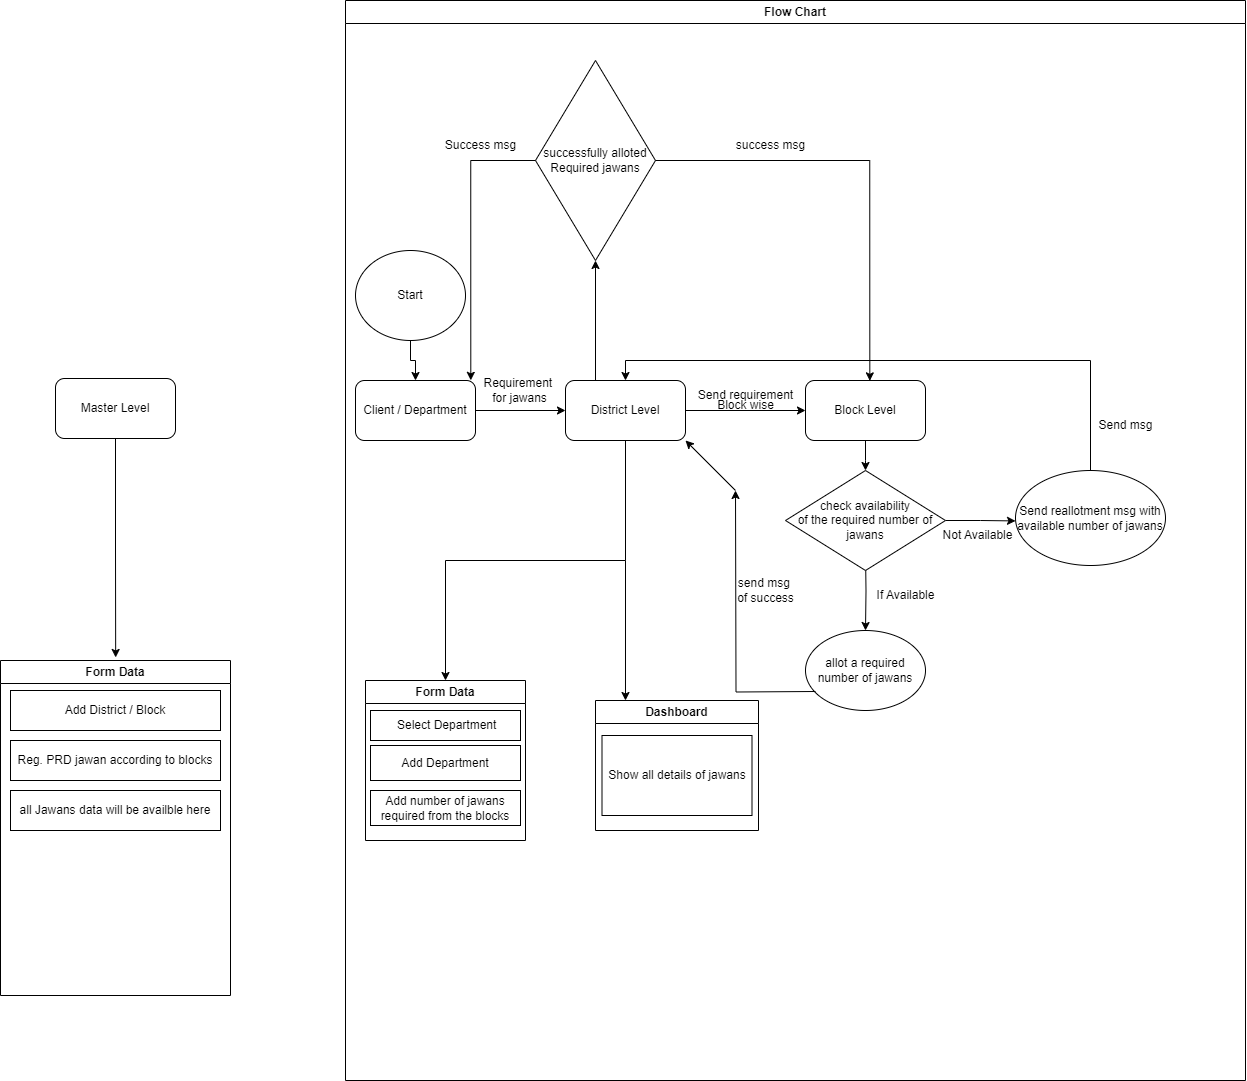

The diagram above was exported from draw.io. Its source (the exported page's mxGraphModel, read from the mxfile embedded in the PNG):
<mxGraphModel dx="1613" dy="1880" grid="1" gridSize="10" guides="1" tooltips="1" connect="1" arrows="1" fold="1" page="1" pageScale="1" pageWidth="827" pageHeight="1169" math="0" shadow="0">
  <root>
    <mxCell id="WIyWlLk6GJQsqaUBKTNV-0" />
    <mxCell id="WIyWlLk6GJQsqaUBKTNV-1" parent="WIyWlLk6GJQsqaUBKTNV-0" />
    <mxCell id="HMnNjOQ9fGhcJAyM5EAE-0" value="Master Level" style="rounded=1;whiteSpace=wrap;html=1;" parent="WIyWlLk6GJQsqaUBKTNV-1" vertex="1">
      <mxGeometry x="90" y="38" width="120" height="60" as="geometry" />
    </mxCell>
    <mxCell id="HMnNjOQ9fGhcJAyM5EAE-45" value="" style="edgeStyle=orthogonalEdgeStyle;rounded=0;orthogonalLoop=1;jettySize=auto;html=1;" parent="WIyWlLk6GJQsqaUBKTNV-1" source="HMnNjOQ9fGhcJAyM5EAE-3" edge="1">
      <mxGeometry relative="1" as="geometry">
        <mxPoint x="900" y="130" as="targetPoint" />
      </mxGeometry>
    </mxCell>
    <mxCell id="HMnNjOQ9fGhcJAyM5EAE-3" value="Block Level" style="rounded=1;whiteSpace=wrap;html=1;" parent="WIyWlLk6GJQsqaUBKTNV-1" vertex="1">
      <mxGeometry x="840" y="40" width="120" height="60" as="geometry" />
    </mxCell>
    <mxCell id="HMnNjOQ9fGhcJAyM5EAE-16" style="edgeStyle=orthogonalEdgeStyle;rounded=0;orthogonalLoop=1;jettySize=auto;html=1;exitX=0.5;exitY=1;exitDx=0;exitDy=0;" parent="WIyWlLk6GJQsqaUBKTNV-1" edge="1">
      <mxGeometry relative="1" as="geometry">
        <mxPoint x="550" y="210" as="sourcePoint" />
        <mxPoint x="550" y="210" as="targetPoint" />
      </mxGeometry>
    </mxCell>
    <mxCell id="HMnNjOQ9fGhcJAyM5EAE-38" value="" style="edgeStyle=orthogonalEdgeStyle;rounded=0;orthogonalLoop=1;jettySize=auto;html=1;" parent="WIyWlLk6GJQsqaUBKTNV-1" source="HMnNjOQ9fGhcJAyM5EAE-21" target="HMnNjOQ9fGhcJAyM5EAE-3" edge="1">
      <mxGeometry relative="1" as="geometry" />
    </mxCell>
    <mxCell id="HMnNjOQ9fGhcJAyM5EAE-129" style="edgeStyle=orthogonalEdgeStyle;rounded=0;orthogonalLoop=1;jettySize=auto;html=1;exitX=0.5;exitY=1;exitDx=0;exitDy=0;entryX=0.5;entryY=0;entryDx=0;entryDy=0;" parent="WIyWlLk6GJQsqaUBKTNV-1" source="HMnNjOQ9fGhcJAyM5EAE-21" target="HMnNjOQ9fGhcJAyM5EAE-63" edge="1">
      <mxGeometry relative="1" as="geometry" />
    </mxCell>
    <mxCell id="HMnNjOQ9fGhcJAyM5EAE-21" value="District Level" style="rounded=1;whiteSpace=wrap;html=1;" parent="WIyWlLk6GJQsqaUBKTNV-1" vertex="1">
      <mxGeometry x="600" y="40" width="120" height="60" as="geometry" />
    </mxCell>
    <mxCell id="HMnNjOQ9fGhcJAyM5EAE-30" style="edgeStyle=orthogonalEdgeStyle;rounded=0;orthogonalLoop=1;jettySize=auto;html=1;exitX=0.5;exitY=1;exitDx=0;exitDy=0;" parent="WIyWlLk6GJQsqaUBKTNV-1" edge="1">
      <mxGeometry relative="1" as="geometry">
        <mxPoint x="450" y="210" as="sourcePoint" />
        <mxPoint x="450" y="210" as="targetPoint" />
      </mxGeometry>
    </mxCell>
    <mxCell id="HMnNjOQ9fGhcJAyM5EAE-34" value="" style="edgeStyle=orthogonalEdgeStyle;rounded=0;orthogonalLoop=1;jettySize=auto;html=1;" parent="WIyWlLk6GJQsqaUBKTNV-1" source="HMnNjOQ9fGhcJAyM5EAE-31" target="HMnNjOQ9fGhcJAyM5EAE-21" edge="1">
      <mxGeometry relative="1" as="geometry" />
    </mxCell>
    <mxCell id="HMnNjOQ9fGhcJAyM5EAE-31" value="Client / Department" style="rounded=1;whiteSpace=wrap;html=1;" parent="WIyWlLk6GJQsqaUBKTNV-1" vertex="1">
      <mxGeometry x="390" y="40" width="120" height="60" as="geometry" />
    </mxCell>
    <mxCell id="HMnNjOQ9fGhcJAyM5EAE-35" value="Requirement&amp;nbsp;&lt;div&gt;for jawans&lt;/div&gt;" style="text;html=1;align=center;verticalAlign=middle;resizable=0;points=[];autosize=1;strokeColor=none;fillColor=none;" parent="WIyWlLk6GJQsqaUBKTNV-1" vertex="1">
      <mxGeometry x="504" y="30" width="100" height="40" as="geometry" />
    </mxCell>
    <mxCell id="HMnNjOQ9fGhcJAyM5EAE-37" style="edgeStyle=orthogonalEdgeStyle;rounded=0;orthogonalLoop=1;jettySize=auto;html=1;exitX=0.5;exitY=1;exitDx=0;exitDy=0;entryX=0.5;entryY=0;entryDx=0;entryDy=0;" parent="WIyWlLk6GJQsqaUBKTNV-1" source="HMnNjOQ9fGhcJAyM5EAE-36" target="HMnNjOQ9fGhcJAyM5EAE-31" edge="1">
      <mxGeometry relative="1" as="geometry">
        <Array as="points">
          <mxPoint x="445" y="20" />
          <mxPoint x="450" y="20" />
        </Array>
      </mxGeometry>
    </mxCell>
    <mxCell id="HMnNjOQ9fGhcJAyM5EAE-36" value="Start" style="ellipse;whiteSpace=wrap;html=1;" parent="WIyWlLk6GJQsqaUBKTNV-1" vertex="1">
      <mxGeometry x="390" y="-90" width="110" height="90" as="geometry" />
    </mxCell>
    <mxCell id="HMnNjOQ9fGhcJAyM5EAE-39" value="Send requirement" style="text;html=1;align=center;verticalAlign=middle;resizable=0;points=[];autosize=1;strokeColor=none;fillColor=none;" parent="WIyWlLk6GJQsqaUBKTNV-1" vertex="1">
      <mxGeometry x="720" y="40" width="120" height="30" as="geometry" />
    </mxCell>
    <mxCell id="HMnNjOQ9fGhcJAyM5EAE-40" value="Block wise" style="text;html=1;align=center;verticalAlign=middle;resizable=0;points=[];autosize=1;strokeColor=none;fillColor=none;" parent="WIyWlLk6GJQsqaUBKTNV-1" vertex="1">
      <mxGeometry x="740" y="50" width="80" height="30" as="geometry" />
    </mxCell>
    <mxCell id="HMnNjOQ9fGhcJAyM5EAE-47" value="" style="edgeStyle=orthogonalEdgeStyle;rounded=0;orthogonalLoop=1;jettySize=auto;html=1;" parent="WIyWlLk6GJQsqaUBKTNV-1" target="HMnNjOQ9fGhcJAyM5EAE-46" edge="1">
      <mxGeometry relative="1" as="geometry">
        <mxPoint x="900" y="210" as="sourcePoint" />
      </mxGeometry>
    </mxCell>
    <mxCell id="HMnNjOQ9fGhcJAyM5EAE-46" value="allot a required number of jawans" style="ellipse;whiteSpace=wrap;html=1;" parent="WIyWlLk6GJQsqaUBKTNV-1" vertex="1">
      <mxGeometry x="840" y="290" width="120" height="80" as="geometry" />
    </mxCell>
    <mxCell id="HMnNjOQ9fGhcJAyM5EAE-57" style="edgeStyle=orthogonalEdgeStyle;rounded=0;orthogonalLoop=1;jettySize=auto;html=1;exitX=1;exitY=0.5;exitDx=0;exitDy=0;" parent="WIyWlLk6GJQsqaUBKTNV-1" source="HMnNjOQ9fGhcJAyM5EAE-48" edge="1">
      <mxGeometry relative="1" as="geometry">
        <mxPoint x="1050" y="180.42857142857133" as="targetPoint" />
      </mxGeometry>
    </mxCell>
    <mxCell id="HMnNjOQ9fGhcJAyM5EAE-48" value="check availability&lt;br&gt;of the required number of jawans" style="rhombus;whiteSpace=wrap;html=1;" parent="WIyWlLk6GJQsqaUBKTNV-1" vertex="1">
      <mxGeometry x="820" y="130" width="160" height="100" as="geometry" />
    </mxCell>
    <mxCell id="HMnNjOQ9fGhcJAyM5EAE-50" value="If Available" style="text;html=1;align=center;verticalAlign=middle;resizable=0;points=[];autosize=1;strokeColor=none;fillColor=none;" parent="WIyWlLk6GJQsqaUBKTNV-1" vertex="1">
      <mxGeometry x="900" y="240" width="80" height="30" as="geometry" />
    </mxCell>
    <mxCell id="HMnNjOQ9fGhcJAyM5EAE-52" value="" style="endArrow=classic;html=1;rounded=0;entryX=1;entryY=1;entryDx=0;entryDy=0;" parent="WIyWlLk6GJQsqaUBKTNV-1" target="HMnNjOQ9fGhcJAyM5EAE-21" edge="1">
      <mxGeometry width="50" height="50" relative="1" as="geometry">
        <mxPoint x="770" y="150" as="sourcePoint" />
        <mxPoint x="805" y="85" as="targetPoint" />
      </mxGeometry>
    </mxCell>
    <mxCell id="HMnNjOQ9fGhcJAyM5EAE-53" value="send msg&amp;nbsp;&lt;div&gt;of success&lt;/div&gt;" style="text;html=1;align=center;verticalAlign=middle;resizable=0;points=[];autosize=1;strokeColor=none;fillColor=none;" parent="WIyWlLk6GJQsqaUBKTNV-1" vertex="1">
      <mxGeometry x="760" y="230" width="80" height="40" as="geometry" />
    </mxCell>
    <mxCell id="HMnNjOQ9fGhcJAyM5EAE-59" style="edgeStyle=orthogonalEdgeStyle;rounded=0;orthogonalLoop=1;jettySize=auto;html=1;exitX=0.5;exitY=0;exitDx=0;exitDy=0;entryX=0.5;entryY=0;entryDx=0;entryDy=0;" parent="WIyWlLk6GJQsqaUBKTNV-1" source="HMnNjOQ9fGhcJAyM5EAE-56" target="HMnNjOQ9fGhcJAyM5EAE-21" edge="1">
      <mxGeometry relative="1" as="geometry" />
    </mxCell>
    <mxCell id="HMnNjOQ9fGhcJAyM5EAE-56" value="Send reallotment msg with available number of jawans" style="ellipse;whiteSpace=wrap;html=1;" parent="WIyWlLk6GJQsqaUBKTNV-1" vertex="1">
      <mxGeometry x="1050" y="130" width="150" height="95" as="geometry" />
    </mxCell>
    <mxCell id="HMnNjOQ9fGhcJAyM5EAE-60" value="Send msg" style="text;html=1;align=center;verticalAlign=middle;resizable=0;points=[];autosize=1;strokeColor=none;fillColor=none;" parent="WIyWlLk6GJQsqaUBKTNV-1" vertex="1">
      <mxGeometry x="1120" y="70" width="80" height="30" as="geometry" />
    </mxCell>
    <mxCell id="HMnNjOQ9fGhcJAyM5EAE-64" value="Form Data" style="swimlane;whiteSpace=wrap;html=1;" parent="WIyWlLk6GJQsqaUBKTNV-1" vertex="1">
      <mxGeometry x="35" y="320" width="230" height="335" as="geometry" />
    </mxCell>
    <mxCell id="HMnNjOQ9fGhcJAyM5EAE-65" style="edgeStyle=orthogonalEdgeStyle;rounded=0;orthogonalLoop=1;jettySize=auto;html=1;exitX=0.5;exitY=1;exitDx=0;exitDy=0;" parent="HMnNjOQ9fGhcJAyM5EAE-64" edge="1">
      <mxGeometry relative="1" as="geometry">
        <mxPoint x="146" y="100" as="sourcePoint" />
        <mxPoint x="146" y="100" as="targetPoint" />
      </mxGeometry>
    </mxCell>
    <mxCell id="HMnNjOQ9fGhcJAyM5EAE-76" value="Reg. PRD jawan&amp;nbsp;&lt;span style=&quot;background-color: initial;&quot;&gt;according to blocks&lt;/span&gt;" style="rounded=0;whiteSpace=wrap;html=1;" parent="HMnNjOQ9fGhcJAyM5EAE-64" vertex="1">
      <mxGeometry x="10" y="80" width="210" height="40" as="geometry" />
    </mxCell>
    <mxCell id="HMnNjOQ9fGhcJAyM5EAE-77" value="all Jawans data will&amp;nbsp;&lt;span style=&quot;background-color: initial;&quot;&gt;be availble here&lt;/span&gt;" style="rounded=0;whiteSpace=wrap;html=1;" parent="HMnNjOQ9fGhcJAyM5EAE-64" vertex="1">
      <mxGeometry x="10" y="130" width="210" height="40" as="geometry" />
    </mxCell>
    <mxCell id="HMnNjOQ9fGhcJAyM5EAE-78" value="Add District / Block" style="rounded=0;whiteSpace=wrap;html=1;" parent="HMnNjOQ9fGhcJAyM5EAE-64" vertex="1">
      <mxGeometry x="10" y="30" width="210" height="40" as="geometry" />
    </mxCell>
    <mxCell id="HMnNjOQ9fGhcJAyM5EAE-68" value="Not Available" style="text;html=1;align=center;verticalAlign=middle;resizable=0;points=[];autosize=1;strokeColor=none;fillColor=none;" parent="WIyWlLk6GJQsqaUBKTNV-1" vertex="1">
      <mxGeometry x="967" y="180" width="90" height="30" as="geometry" />
    </mxCell>
    <mxCell id="HMnNjOQ9fGhcJAyM5EAE-79" style="edgeStyle=orthogonalEdgeStyle;rounded=0;orthogonalLoop=1;jettySize=auto;html=1;exitX=0.5;exitY=1;exitDx=0;exitDy=0;entryX=0.479;entryY=-0.009;entryDx=0;entryDy=0;entryPerimeter=0;" parent="WIyWlLk6GJQsqaUBKTNV-1" source="HMnNjOQ9fGhcJAyM5EAE-0" edge="1">
      <mxGeometry relative="1" as="geometry">
        <mxPoint x="150.17000000000007" y="316.9850000000001" as="targetPoint" />
      </mxGeometry>
    </mxCell>
    <mxCell id="HMnNjOQ9fGhcJAyM5EAE-81" value="Flow Chart" style="swimlane;whiteSpace=wrap;html=1;startSize=23;" parent="WIyWlLk6GJQsqaUBKTNV-1" vertex="1">
      <mxGeometry x="380" y="-340" width="900" height="1080" as="geometry" />
    </mxCell>
    <mxCell id="HMnNjOQ9fGhcJAyM5EAE-121" value="Dashboard" style="swimlane;whiteSpace=wrap;html=1;" parent="HMnNjOQ9fGhcJAyM5EAE-81" vertex="1">
      <mxGeometry x="250" y="700" width="163" height="130" as="geometry" />
    </mxCell>
    <mxCell id="HMnNjOQ9fGhcJAyM5EAE-122" style="edgeStyle=orthogonalEdgeStyle;rounded=0;orthogonalLoop=1;jettySize=auto;html=1;exitX=0.5;exitY=1;exitDx=0;exitDy=0;" parent="HMnNjOQ9fGhcJAyM5EAE-121" edge="1">
      <mxGeometry relative="1" as="geometry">
        <mxPoint x="106" y="100" as="sourcePoint" />
        <mxPoint x="106" y="100" as="targetPoint" />
      </mxGeometry>
    </mxCell>
    <mxCell id="HMnNjOQ9fGhcJAyM5EAE-123" value="&lt;div&gt;&lt;br&gt;&lt;/div&gt;" style="text;html=1;align=center;verticalAlign=middle;resizable=0;points=[];autosize=1;strokeColor=none;fillColor=none;" parent="HMnNjOQ9fGhcJAyM5EAE-121" vertex="1">
      <mxGeometry x="70" y="35" width="20" height="30" as="geometry" />
    </mxCell>
    <mxCell id="HMnNjOQ9fGhcJAyM5EAE-124" value="Show all details of jawans" style="rounded=0;whiteSpace=wrap;html=1;" parent="HMnNjOQ9fGhcJAyM5EAE-121" vertex="1">
      <mxGeometry x="6.5" y="35" width="150" height="80" as="geometry" />
    </mxCell>
    <mxCell id="HMnNjOQ9fGhcJAyM5EAE-63" value="Form Data" style="swimlane;whiteSpace=wrap;html=1;" parent="HMnNjOQ9fGhcJAyM5EAE-81" vertex="1">
      <mxGeometry x="20" y="680" width="160" height="160" as="geometry" />
    </mxCell>
    <mxCell id="HMnNjOQ9fGhcJAyM5EAE-25" style="edgeStyle=orthogonalEdgeStyle;rounded=0;orthogonalLoop=1;jettySize=auto;html=1;exitX=0.5;exitY=1;exitDx=0;exitDy=0;" parent="HMnNjOQ9fGhcJAyM5EAE-63" edge="1">
      <mxGeometry relative="1" as="geometry">
        <mxPoint x="106" y="100" as="sourcePoint" />
        <mxPoint x="106" y="100" as="targetPoint" />
      </mxGeometry>
    </mxCell>
    <mxCell id="HMnNjOQ9fGhcJAyM5EAE-69" value="&lt;div&gt;&lt;br&gt;&lt;/div&gt;" style="text;html=1;align=center;verticalAlign=middle;resizable=0;points=[];autosize=1;strokeColor=none;fillColor=none;" parent="HMnNjOQ9fGhcJAyM5EAE-63" vertex="1">
      <mxGeometry x="70" y="35" width="20" height="30" as="geometry" />
    </mxCell>
    <mxCell id="HMnNjOQ9fGhcJAyM5EAE-73" value="&amp;nbsp;Select Department" style="rounded=0;whiteSpace=wrap;html=1;" parent="HMnNjOQ9fGhcJAyM5EAE-63" vertex="1">
      <mxGeometry x="5" y="30" width="150" height="30" as="geometry" />
    </mxCell>
    <mxCell id="HMnNjOQ9fGhcJAyM5EAE-74" value="&lt;span style=&quot;text-wrap: nowrap;&quot;&gt;Add Department&lt;/span&gt;" style="rounded=0;whiteSpace=wrap;html=1;" parent="HMnNjOQ9fGhcJAyM5EAE-63" vertex="1">
      <mxGeometry x="5" y="65" width="150" height="35" as="geometry" />
    </mxCell>
    <mxCell id="HMnNjOQ9fGhcJAyM5EAE-75" value="&lt;span style=&quot;text-wrap: nowrap;&quot;&gt;Add number of jawans&lt;/span&gt;&lt;div style=&quot;text-wrap: nowrap;&quot;&gt;required from the&amp;nbsp;&lt;span style=&quot;background-color: initial;&quot;&gt;blocks&lt;/span&gt;&lt;/div&gt;" style="rounded=0;whiteSpace=wrap;html=1;" parent="HMnNjOQ9fGhcJAyM5EAE-63" vertex="1">
      <mxGeometry x="5" y="110" width="150" height="35" as="geometry" />
    </mxCell>
    <mxCell id="HMnNjOQ9fGhcJAyM5EAE-130" value="" style="endArrow=classic;html=1;rounded=0;entryX=0.184;entryY=0;entryDx=0;entryDy=0;entryPerimeter=0;" parent="HMnNjOQ9fGhcJAyM5EAE-81" target="HMnNjOQ9fGhcJAyM5EAE-121" edge="1">
      <mxGeometry width="50" height="50" relative="1" as="geometry">
        <mxPoint x="280" y="560" as="sourcePoint" />
        <mxPoint x="330" y="414.63" as="targetPoint" />
      </mxGeometry>
    </mxCell>
    <mxCell id="HMnNjOQ9fGhcJAyM5EAE-131" value="successfully alloted&lt;div&gt;Required jawans&lt;/div&gt;" style="rhombus;whiteSpace=wrap;html=1;" parent="HMnNjOQ9fGhcJAyM5EAE-81" vertex="1">
      <mxGeometry x="190" y="60" width="120" height="200" as="geometry" />
    </mxCell>
    <mxCell id="HMnNjOQ9fGhcJAyM5EAE-134" value="" style="endArrow=classic;html=1;rounded=0;entryX=0.5;entryY=1;entryDx=0;entryDy=0;" parent="HMnNjOQ9fGhcJAyM5EAE-81" target="HMnNjOQ9fGhcJAyM5EAE-131" edge="1">
      <mxGeometry width="50" height="50" relative="1" as="geometry">
        <mxPoint x="250" y="380" as="sourcePoint" />
        <mxPoint x="300" y="330" as="targetPoint" />
      </mxGeometry>
    </mxCell>
    <mxCell id="HMnNjOQ9fGhcJAyM5EAE-137" value="Success msg" style="text;html=1;align=center;verticalAlign=middle;resizable=0;points=[];autosize=1;strokeColor=none;fillColor=none;" parent="HMnNjOQ9fGhcJAyM5EAE-81" vertex="1">
      <mxGeometry x="90" y="130" width="90" height="30" as="geometry" />
    </mxCell>
    <mxCell id="HMnNjOQ9fGhcJAyM5EAE-138" value="success msg" style="text;html=1;align=center;verticalAlign=middle;resizable=0;points=[];autosize=1;strokeColor=none;fillColor=none;" parent="HMnNjOQ9fGhcJAyM5EAE-81" vertex="1">
      <mxGeometry x="380" y="130" width="90" height="30" as="geometry" />
    </mxCell>
    <mxCell id="HMnNjOQ9fGhcJAyM5EAE-51" style="edgeStyle=orthogonalEdgeStyle;rounded=0;orthogonalLoop=1;jettySize=auto;html=1;" parent="HMnNjOQ9fGhcJAyM5EAE-81" edge="1">
      <mxGeometry relative="1" as="geometry">
        <mxPoint x="390" y="490" as="targetPoint" />
        <mxPoint x="470" y="691" as="sourcePoint" />
      </mxGeometry>
    </mxCell>
    <mxCell id="HMnNjOQ9fGhcJAyM5EAE-135" style="edgeStyle=orthogonalEdgeStyle;rounded=0;orthogonalLoop=1;jettySize=auto;html=1;exitX=1;exitY=0.5;exitDx=0;exitDy=0;entryX=0.536;entryY=0.006;entryDx=0;entryDy=0;entryPerimeter=0;" parent="WIyWlLk6GJQsqaUBKTNV-1" source="HMnNjOQ9fGhcJAyM5EAE-131" target="HMnNjOQ9fGhcJAyM5EAE-3" edge="1">
      <mxGeometry relative="1" as="geometry" />
    </mxCell>
    <mxCell id="HMnNjOQ9fGhcJAyM5EAE-136" style="edgeStyle=orthogonalEdgeStyle;rounded=0;orthogonalLoop=1;jettySize=auto;html=1;exitX=0;exitY=0.5;exitDx=0;exitDy=0;entryX=0.013;entryY=0.246;entryDx=0;entryDy=0;entryPerimeter=0;" parent="WIyWlLk6GJQsqaUBKTNV-1" source="HMnNjOQ9fGhcJAyM5EAE-131" target="HMnNjOQ9fGhcJAyM5EAE-35" edge="1">
      <mxGeometry relative="1" as="geometry" />
    </mxCell>
  </root>
</mxGraphModel>